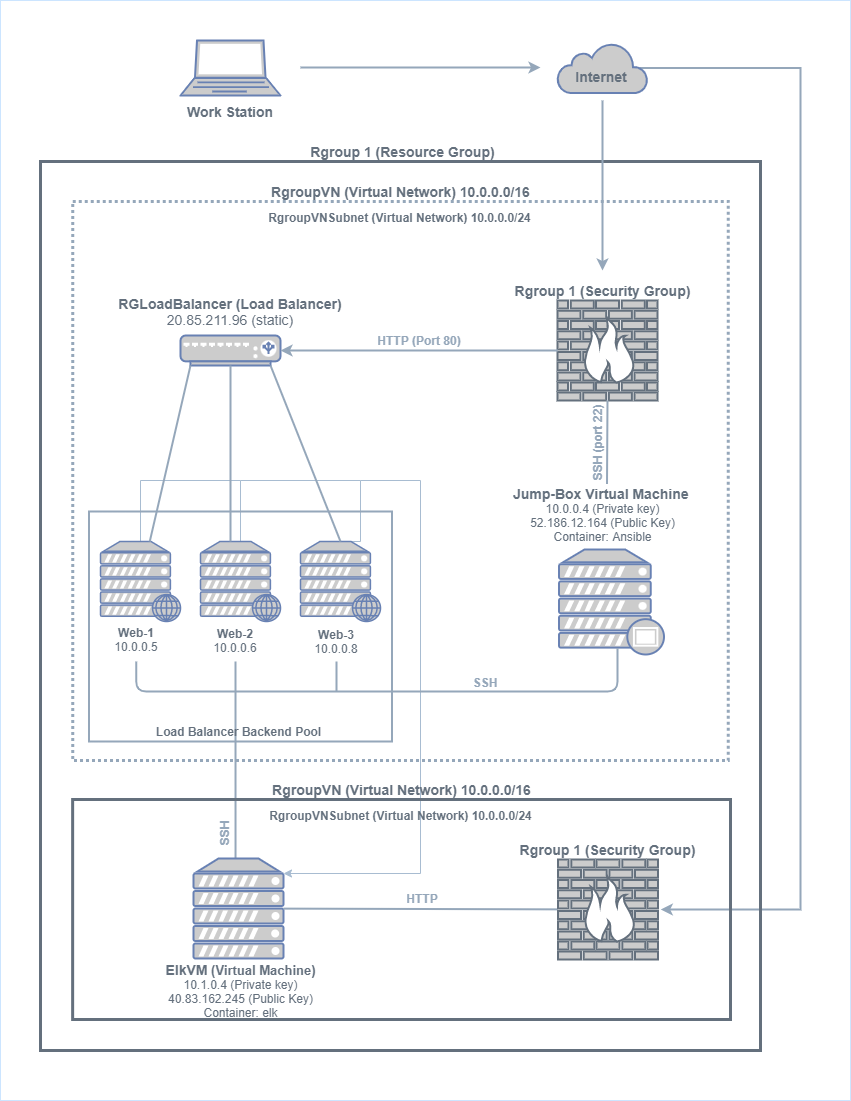

The diagram above was exported from draw.io. Its source (the exported page's mxGraphModel, read from the mxfile embedded in the PNG):
<mxGraphModel dx="1038" dy="547" grid="1" gridSize="10" guides="1" tooltips="1" connect="1" arrows="1" fold="1" page="1" pageScale="1" pageWidth="850" pageHeight="1100" math="0" shadow="0">
  <root>
    <mxCell id="0" />
    <mxCell id="1" parent="0" />
    <mxCell id="Mw7aNd5HTQO4Gvyi1Wh9-1" value="" style="fontColor=#0066CC;verticalAlign=top;verticalLabelPosition=bottom;labelPosition=center;align=center;html=1;outlineConnect=0;fillColor=#CCCCCC;strokeColor=#6881B3;gradientColor=none;gradientDirection=north;strokeWidth=2;shape=mxgraph.networks.laptop;" parent="1" vertex="1">
      <mxGeometry x="180" y="40" width="100" height="55" as="geometry" />
    </mxCell>
    <mxCell id="b2YvquoggWxCp6EO1M_x-26" style="edgeStyle=orthogonalEdgeStyle;rounded=0;orthogonalLoop=1;jettySize=auto;html=1;exitX=0.91;exitY=0.5;exitDx=0;exitDy=0;exitPerimeter=0;entryX=0.894;entryY=0.5;entryDx=0;entryDy=0;entryPerimeter=0;strokeColor=#95A7BA;strokeWidth=2;" parent="1" source="Mw7aNd5HTQO4Gvyi1Wh9-2" target="b2YvquoggWxCp6EO1M_x-8" edge="1">
      <mxGeometry relative="1" as="geometry">
        <Array as="points">
          <mxPoint x="800" y="68" />
          <mxPoint x="800" y="909" />
        </Array>
      </mxGeometry>
    </mxCell>
    <mxCell id="Mw7aNd5HTQO4Gvyi1Wh9-2" value="" style="html=1;outlineConnect=0;fillColor=#CCCCCC;strokeColor=#6881B3;gradientColor=none;gradientDirection=north;strokeWidth=2;shape=mxgraph.networks.cloud;fontColor=#ffffff;" parent="1" vertex="1">
      <mxGeometry x="557" y="42.5" width="90" height="50" as="geometry" />
    </mxCell>
    <mxCell id="Mw7aNd5HTQO4Gvyi1Wh9-4" value="" style="endArrow=classic;html=1;fillColor=#bac8d3;strokeColor=#95A7BA;strokeWidth=2;" parent="1" edge="1">
      <mxGeometry width="50" height="50" relative="1" as="geometry">
        <mxPoint x="300" y="67" as="sourcePoint" />
        <mxPoint x="540" y="67" as="targetPoint" />
      </mxGeometry>
    </mxCell>
    <mxCell id="Mw7aNd5HTQO4Gvyi1Wh9-7" value="" style="rounded=0;whiteSpace=wrap;html=1;fillColor=none;strokeWidth=3;strokeColor=#64707D;" parent="1" vertex="1">
      <mxGeometry x="40" y="161" width="720" height="889" as="geometry" />
    </mxCell>
    <mxCell id="Mw7aNd5HTQO4Gvyi1Wh9-8" value="&lt;b&gt;&lt;font style=&quot;font-size: 14px&quot; color=&quot;#64707d&quot;&gt;Work Station&lt;/font&gt;&lt;/b&gt;" style="text;html=1;strokeColor=none;fillColor=none;align=center;verticalAlign=middle;whiteSpace=wrap;rounded=0;" parent="1" vertex="1">
      <mxGeometry x="185" y="101" width="90" height="20" as="geometry" />
    </mxCell>
    <mxCell id="Mw7aNd5HTQO4Gvyi1Wh9-9" value="" style="endArrow=classic;html=1;fillColor=#bac8d3;strokeColor=#95A7BA;strokeWidth=2;" parent="1" edge="1">
      <mxGeometry width="50" height="50" relative="1" as="geometry">
        <mxPoint x="602" y="100" as="sourcePoint" />
        <mxPoint x="602" y="270" as="targetPoint" />
        <Array as="points">
          <mxPoint x="602" y="120" />
        </Array>
      </mxGeometry>
    </mxCell>
    <mxCell id="Mw7aNd5HTQO4Gvyi1Wh9-10" value="&lt;b&gt;&lt;font color=&quot;#64707d&quot; style=&quot;font-size: 14px&quot;&gt;Internet&lt;/font&gt;&lt;/b&gt;" style="text;html=1;strokeColor=none;fillColor=none;align=center;verticalAlign=middle;whiteSpace=wrap;rounded=0;" parent="1" vertex="1">
      <mxGeometry x="581" y="65.5" width="40" height="20" as="geometry" />
    </mxCell>
    <mxCell id="Mw7aNd5HTQO4Gvyi1Wh9-11" value="&lt;b&gt;&lt;font style=&quot;font-size: 14px&quot; color=&quot;#64707d&quot;&gt;&amp;nbsp;Rgroup 1 (Resource Group)&lt;/font&gt;&lt;/b&gt;" style="text;html=1;strokeColor=none;fillColor=none;align=center;verticalAlign=middle;whiteSpace=wrap;rounded=0;" parent="1" vertex="1">
      <mxGeometry x="265.5" y="141" width="269" height="20" as="geometry" />
    </mxCell>
    <mxCell id="Mw7aNd5HTQO4Gvyi1Wh9-13" value="" style="rounded=0;whiteSpace=wrap;html=1;fillColor=none;strokeWidth=3;strokeColor=#95A7BA;dashed=1;dashPattern=1 1;" parent="1" vertex="1">
      <mxGeometry x="72.14" y="201" width="655.71" height="559" as="geometry" />
    </mxCell>
    <mxCell id="Mw7aNd5HTQO4Gvyi1Wh9-14" value="&lt;b&gt;&lt;font color=&quot;#64707d&quot; style=&quot;font-size: 14px&quot;&gt;Rgroup 1 (Security Group)&lt;/font&gt;&lt;/b&gt;" style="text;html=1;strokeColor=none;fillColor=none;align=center;verticalAlign=middle;whiteSpace=wrap;rounded=0;" parent="1" vertex="1">
      <mxGeometry x="467.5" y="280" width="269" height="20" as="geometry" />
    </mxCell>
    <mxCell id="Mw7aNd5HTQO4Gvyi1Wh9-15" value="&lt;font color=&quot;#64707d&quot;&gt;&lt;span style=&quot;font-size: 14px&quot;&gt;&lt;b&gt;RgroupVN (Virtual Network) 10.0.0.0/16&lt;/b&gt;&lt;/span&gt;&lt;/font&gt;" style="text;html=1;strokeColor=none;fillColor=none;align=center;verticalAlign=middle;whiteSpace=wrap;rounded=0;" parent="1" vertex="1">
      <mxGeometry x="265.5" y="181" width="269" height="20" as="geometry" />
    </mxCell>
    <mxCell id="Mw7aNd5HTQO4Gvyi1Wh9-16" value="&lt;font color=&quot;#64707d&quot; size=&quot;1&quot;&gt;&lt;b style=&quot;font-size: 12px&quot;&gt;RgroupVNSubnet (Virtual Network) 10.0.0.0/24&lt;/b&gt;&lt;/font&gt;" style="text;html=1;strokeColor=none;fillColor=none;align=center;verticalAlign=middle;whiteSpace=wrap;rounded=0;" parent="1" vertex="1">
      <mxGeometry x="265" y="207" width="269" height="20" as="geometry" />
    </mxCell>
    <mxCell id="Mw7aNd5HTQO4Gvyi1Wh9-17" value="" style="fontColor=#0066CC;verticalAlign=top;verticalLabelPosition=bottom;labelPosition=center;align=center;html=1;outlineConnect=0;fillColor=#CCCCCC;strokeColor=#64707D;gradientColor=none;gradientDirection=north;strokeWidth=2;shape=mxgraph.networks.firewall;" parent="1" vertex="1">
      <mxGeometry x="557" y="300" width="100" height="100" as="geometry" />
    </mxCell>
    <mxCell id="Mw7aNd5HTQO4Gvyi1Wh9-21" value="" style="fontColor=#0066CC;verticalAlign=top;verticalLabelPosition=bottom;labelPosition=center;align=center;html=1;outlineConnect=0;fillColor=#CCCCCC;strokeColor=#6881B3;gradientColor=none;gradientDirection=north;strokeWidth=2;shape=mxgraph.networks.load_balancer;" parent="1" vertex="1">
      <mxGeometry x="180" y="335" width="100" height="30" as="geometry" />
    </mxCell>
    <mxCell id="Mw7aNd5HTQO4Gvyi1Wh9-22" value="" style="endArrow=classic;html=1;strokeColor=#95A7BA;strokeWidth=2;" parent="1" source="Mw7aNd5HTQO4Gvyi1Wh9-17" target="Mw7aNd5HTQO4Gvyi1Wh9-21" edge="1">
      <mxGeometry width="50" height="50" relative="1" as="geometry">
        <mxPoint x="390" y="351" as="sourcePoint" />
        <mxPoint x="440" y="301" as="targetPoint" />
      </mxGeometry>
    </mxCell>
    <mxCell id="Mw7aNd5HTQO4Gvyi1Wh9-23" value="" style="fontColor=#0066CC;verticalAlign=top;verticalLabelPosition=bottom;labelPosition=center;align=center;html=1;outlineConnect=0;fillColor=#CCCCCC;strokeColor=#6881B3;gradientColor=none;gradientDirection=north;strokeWidth=2;shape=mxgraph.networks.proxy_server;" parent="1" vertex="1">
      <mxGeometry x="558.5" y="549" width="105" height="105" as="geometry" />
    </mxCell>
    <mxCell id="Mw7aNd5HTQO4Gvyi1Wh9-26" value="" style="endArrow=none;html=1;strokeColor=#95A7BA;strokeWidth=2;entryX=0.5;entryY=1;entryDx=0;entryDy=0;entryPerimeter=0;exitX=0;exitY=1;exitDx=0;exitDy=0;" parent="1" target="Mw7aNd5HTQO4Gvyi1Wh9-17" edge="1" source="b2YvquoggWxCp6EO1M_x-7">
      <mxGeometry width="50" height="50" relative="1" as="geometry">
        <mxPoint x="607" y="501" as="sourcePoint" />
        <mxPoint x="440" y="501" as="targetPoint" />
      </mxGeometry>
    </mxCell>
    <mxCell id="Mw7aNd5HTQO4Gvyi1Wh9-27" value="&lt;font color=&quot;#64707d&quot;&gt;&lt;b&gt;&lt;font style=&quot;font-size: 14px&quot;&gt;Jump-Box Virtual Machine&lt;/font&gt;&lt;span style=&quot;font-size: 13px&quot;&gt;&amp;nbsp;&lt;/span&gt;&lt;/b&gt;&lt;br&gt;10.0.0.4 (Private key)&lt;br&gt;52.186.12.164 (Public Key)&lt;br&gt;Container: Ansible&lt;br&gt;&lt;/font&gt;" style="text;html=1;strokeColor=none;fillColor=none;align=center;verticalAlign=middle;whiteSpace=wrap;rounded=0;" parent="1" vertex="1">
      <mxGeometry x="467.5" y="480" width="269" height="68" as="geometry" />
    </mxCell>
    <mxCell id="b2YvquoggWxCp6EO1M_x-33" style="edgeStyle=orthogonalEdgeStyle;rounded=0;orthogonalLoop=1;jettySize=auto;html=1;exitX=0.5;exitY=0;exitDx=0;exitDy=0;exitPerimeter=0;endArrow=none;endFill=0;strokeColor=#A8BCD1;strokeWidth=1;" parent="1" source="Mw7aNd5HTQO4Gvyi1Wh9-28" edge="1">
      <mxGeometry relative="1" as="geometry">
        <mxPoint x="240" y="480" as="targetPoint" />
        <Array as="points">
          <mxPoint x="140" y="480" />
        </Array>
      </mxGeometry>
    </mxCell>
    <mxCell id="Mw7aNd5HTQO4Gvyi1Wh9-28" value="" style="fontColor=#0066CC;verticalAlign=top;verticalLabelPosition=bottom;labelPosition=center;align=center;html=1;outlineConnect=0;fillColor=#CCCCCC;strokeColor=#6881B3;gradientColor=none;gradientDirection=north;strokeWidth=2;shape=mxgraph.networks.web_server;" parent="1" vertex="1">
      <mxGeometry x="100" y="541" width="80" height="80" as="geometry" />
    </mxCell>
    <mxCell id="b2YvquoggWxCp6EO1M_x-32" style="edgeStyle=orthogonalEdgeStyle;rounded=0;orthogonalLoop=1;jettySize=auto;html=1;exitX=0.5;exitY=0;exitDx=0;exitDy=0;exitPerimeter=0;strokeColor=#A8BCD1;strokeWidth=1;endArrow=none;endFill=0;" parent="1" source="Mw7aNd5HTQO4Gvyi1Wh9-29" edge="1">
      <mxGeometry relative="1" as="geometry">
        <mxPoint x="360" y="480" as="targetPoint" />
        <Array as="points">
          <mxPoint x="240" y="480" />
        </Array>
      </mxGeometry>
    </mxCell>
    <mxCell id="Mw7aNd5HTQO4Gvyi1Wh9-29" value="" style="fontColor=#0066CC;verticalAlign=top;verticalLabelPosition=bottom;labelPosition=center;align=center;html=1;outlineConnect=0;fillColor=#CCCCCC;strokeColor=#6881B3;gradientColor=none;gradientDirection=north;strokeWidth=2;shape=mxgraph.networks.web_server;" parent="1" vertex="1">
      <mxGeometry x="200" y="541" width="80" height="80" as="geometry" />
    </mxCell>
    <mxCell id="b2YvquoggWxCp6EO1M_x-31" style="edgeStyle=orthogonalEdgeStyle;rounded=0;orthogonalLoop=1;jettySize=auto;html=1;exitX=0.5;exitY=0;exitDx=0;exitDy=0;exitPerimeter=0;strokeColor=#A8BCD1;strokeWidth=1;entryX=1;entryY=0.15;entryDx=0;entryDy=0;entryPerimeter=0;" parent="1" source="Mw7aNd5HTQO4Gvyi1Wh9-30" target="b2YvquoggWxCp6EO1M_x-16" edge="1">
      <mxGeometry relative="1" as="geometry">
        <Array as="points">
          <mxPoint x="360" y="541" />
          <mxPoint x="360" y="480" />
          <mxPoint x="420" y="480" />
          <mxPoint x="420" y="873" />
        </Array>
      </mxGeometry>
    </mxCell>
    <mxCell id="Mw7aNd5HTQO4Gvyi1Wh9-30" value="" style="fontColor=#0066CC;verticalAlign=top;verticalLabelPosition=bottom;labelPosition=center;align=center;html=1;outlineConnect=0;fillColor=#CCCCCC;strokeColor=#6881B3;gradientColor=none;gradientDirection=north;strokeWidth=2;shape=mxgraph.networks.web_server;" parent="1" vertex="1">
      <mxGeometry x="300" y="541" width="80" height="80" as="geometry" />
    </mxCell>
    <mxCell id="Mw7aNd5HTQO4Gvyi1Wh9-33" value="" style="endArrow=none;html=1;strokeColor=#95A7BA;strokeWidth=2;entryX=0.1;entryY=1;entryDx=0;entryDy=0;entryPerimeter=0;" parent="1" source="Mw7aNd5HTQO4Gvyi1Wh9-28" target="Mw7aNd5HTQO4Gvyi1Wh9-21" edge="1">
      <mxGeometry width="50" height="50" relative="1" as="geometry">
        <mxPoint x="130" y="562" as="sourcePoint" />
        <mxPoint x="440" y="481" as="targetPoint" />
      </mxGeometry>
    </mxCell>
    <mxCell id="Mw7aNd5HTQO4Gvyi1Wh9-36" value="" style="endArrow=none;html=1;strokeColor=#95A7BA;strokeWidth=2;entryX=0.5;entryY=1;entryDx=0;entryDy=0;entryPerimeter=0;exitX=0.375;exitY=0;exitDx=0;exitDy=0;exitPerimeter=0;" parent="1" source="Mw7aNd5HTQO4Gvyi1Wh9-29" target="Mw7aNd5HTQO4Gvyi1Wh9-21" edge="1">
      <mxGeometry width="50" height="50" relative="1" as="geometry">
        <mxPoint x="230" y="531" as="sourcePoint" />
        <mxPoint x="440" y="481" as="targetPoint" />
      </mxGeometry>
    </mxCell>
    <mxCell id="Mw7aNd5HTQO4Gvyi1Wh9-38" value="" style="endArrow=none;html=1;strokeColor=#95A7BA;strokeWidth=2;entryX=0.9;entryY=1;entryDx=0;entryDy=0;entryPerimeter=0;exitX=0.5;exitY=0;exitDx=0;exitDy=0;exitPerimeter=0;" parent="1" source="Mw7aNd5HTQO4Gvyi1Wh9-30" target="Mw7aNd5HTQO4Gvyi1Wh9-21" edge="1">
      <mxGeometry width="50" height="50" relative="1" as="geometry">
        <mxPoint x="390" y="531" as="sourcePoint" />
        <mxPoint x="440" y="481" as="targetPoint" />
      </mxGeometry>
    </mxCell>
    <mxCell id="Mw7aNd5HTQO4Gvyi1Wh9-39" value="&lt;font color=&quot;#64707d&quot;&gt;&lt;b&gt;Web-1&lt;/b&gt;&lt;br&gt;10.0.0.5&lt;br&gt;&lt;/font&gt;" style="text;html=1;strokeColor=none;fillColor=none;align=center;verticalAlign=middle;whiteSpace=wrap;rounded=0;" parent="1" vertex="1">
      <mxGeometry x="87" y="625" width="98" height="27" as="geometry" />
    </mxCell>
    <mxCell id="Mw7aNd5HTQO4Gvyi1Wh9-40" value="&lt;font color=&quot;#64707d&quot;&gt;&lt;b&gt;Web-2&lt;/b&gt;&lt;br&gt;10.0.0.6&lt;br&gt;&lt;/font&gt;" style="text;html=1;strokeColor=none;fillColor=none;align=center;verticalAlign=middle;whiteSpace=wrap;rounded=0;" parent="1" vertex="1">
      <mxGeometry x="186" y="626" width="98" height="27" as="geometry" />
    </mxCell>
    <mxCell id="Mw7aNd5HTQO4Gvyi1Wh9-41" value="&lt;font color=&quot;#64707d&quot;&gt;&lt;b&gt;Web-3&lt;/b&gt;&lt;br&gt;10.0.0.8&lt;br&gt;&lt;/font&gt;" style="text;html=1;strokeColor=none;fillColor=none;align=center;verticalAlign=middle;whiteSpace=wrap;rounded=0;" parent="1" vertex="1">
      <mxGeometry x="287" y="627" width="98" height="27" as="geometry" />
    </mxCell>
    <mxCell id="Mw7aNd5HTQO4Gvyi1Wh9-45" value="" style="endArrow=none;html=1;strokeColor=#95A7BA;strokeWidth=2;entryX=0.5;entryY=0.94;entryDx=0;entryDy=0;entryPerimeter=0;edgeStyle=orthogonalEdgeStyle;exitX=0.088;exitY=0.902;exitDx=0;exitDy=0;exitPerimeter=0;" parent="1" edge="1">
      <mxGeometry width="50" height="50" relative="1" as="geometry">
        <mxPoint x="135.84248000000002" y="661.02" as="sourcePoint" />
        <mxPoint x="617" y="647.7" as="targetPoint" />
        <Array as="points">
          <mxPoint x="136" y="691" />
          <mxPoint x="617" y="691" />
        </Array>
      </mxGeometry>
    </mxCell>
    <mxCell id="Mw7aNd5HTQO4Gvyi1Wh9-46" value="" style="endArrow=none;html=1;strokeColor=#95A7BA;strokeWidth=2;entryX=0.467;entryY=0.01;entryDx=0;entryDy=0;entryPerimeter=0;" parent="1" target="b2YvquoggWxCp6EO1M_x-16" edge="1">
      <mxGeometry width="50" height="50" relative="1" as="geometry">
        <mxPoint x="235" y="661" as="sourcePoint" />
        <mxPoint x="235" y="910" as="targetPoint" />
      </mxGeometry>
    </mxCell>
    <mxCell id="Mw7aNd5HTQO4Gvyi1Wh9-50" value="" style="endArrow=none;html=1;strokeColor=#95A7BA;strokeWidth=2;" parent="1" edge="1">
      <mxGeometry width="50" height="50" relative="1" as="geometry">
        <mxPoint x="336" y="691" as="sourcePoint" />
        <mxPoint x="336" y="661" as="targetPoint" />
      </mxGeometry>
    </mxCell>
    <mxCell id="b2YvquoggWxCp6EO1M_x-1" value="&lt;font color=&quot;#64707d&quot; style=&quot;font-size: 14px&quot;&gt;&lt;b&gt;&lt;font style=&quot;font-size: 14px&quot;&gt;RGLoadBalancer (Load Balancer&lt;/font&gt;)&lt;/b&gt;&lt;br&gt;20.85.211.96 (static)&lt;br&gt;&lt;/font&gt;" style="text;html=1;strokeColor=none;fillColor=none;align=center;verticalAlign=middle;whiteSpace=wrap;rounded=0;" parent="1" vertex="1">
      <mxGeometry x="115" y="291" width="230" height="40" as="geometry" />
    </mxCell>
    <mxCell id="b2YvquoggWxCp6EO1M_x-2" value="" style="rounded=0;whiteSpace=wrap;html=1;fillColor=none;strokeColor=#95A7BA;strokeWidth=2;" parent="1" vertex="1">
      <mxGeometry x="88.5" y="511" width="303" height="230" as="geometry" />
    </mxCell>
    <mxCell id="b2YvquoggWxCp6EO1M_x-3" value="&lt;font color=&quot;#64707d&quot; size=&quot;1&quot;&gt;&lt;b style=&quot;font-size: 12px&quot;&gt;Load Balancer Backend Pool&lt;/b&gt;&lt;/font&gt;" style="text;html=1;strokeColor=none;fillColor=none;align=center;verticalAlign=middle;whiteSpace=wrap;rounded=0;" parent="1" vertex="1">
      <mxGeometry x="103.5" y="721" width="269" height="20" as="geometry" />
    </mxCell>
    <mxCell id="b2YvquoggWxCp6EO1M_x-4" value="&lt;b&gt;&lt;font color=&quot;#95a7ba&quot;&gt;SSH&lt;/font&gt;&lt;/b&gt;" style="text;html=1;strokeColor=none;fillColor=none;align=center;verticalAlign=middle;whiteSpace=wrap;rounded=0;" parent="1" vertex="1">
      <mxGeometry x="450" y="672" width="70" height="20" as="geometry" />
    </mxCell>
    <mxCell id="b2YvquoggWxCp6EO1M_x-5" value="&lt;font color=&quot;#95a7ba&quot;&gt;&lt;b&gt;HTTP (Port 80)&lt;/b&gt;&lt;/font&gt;" style="text;html=1;strokeColor=none;fillColor=none;align=center;verticalAlign=middle;whiteSpace=wrap;rounded=0;" parent="1" vertex="1">
      <mxGeometry x="374" y="330" width="90" height="20" as="geometry" />
    </mxCell>
    <mxCell id="b2YvquoggWxCp6EO1M_x-7" value="&lt;b&gt;&lt;font color=&quot;#95a7ba&quot;&gt;SSH (port 22)&lt;/font&gt;&lt;/b&gt;" style="text;html=1;strokeColor=none;fillColor=none;align=center;verticalAlign=middle;whiteSpace=wrap;rounded=0;rotation=-90;" parent="1" vertex="1">
      <mxGeometry x="555.75" y="432.75" width="81.5" height="20" as="geometry" />
    </mxCell>
    <mxCell id="b2YvquoggWxCp6EO1M_x-8" value="" style="rounded=0;whiteSpace=wrap;html=1;strokeColor=#64707D;strokeWidth=3;fillColor=none;" parent="1" vertex="1">
      <mxGeometry x="72.14" y="799" width="657.86" height="220" as="geometry" />
    </mxCell>
    <mxCell id="b2YvquoggWxCp6EO1M_x-16" value="" style="fontColor=#0066CC;verticalAlign=top;verticalLabelPosition=bottom;labelPosition=center;align=center;html=1;outlineConnect=0;fillColor=#CCCCCC;strokeColor=#6881B3;gradientColor=none;gradientDirection=north;strokeWidth=2;shape=mxgraph.networks.server;" parent="1" vertex="1">
      <mxGeometry x="193" y="858" width="90" height="100" as="geometry" />
    </mxCell>
    <mxCell id="b2YvquoggWxCp6EO1M_x-17" value="&lt;font color=&quot;#64707d&quot;&gt;&lt;b&gt;&lt;span style=&quot;font-size: 14px&quot;&gt;ElkVM&lt;/span&gt;&lt;span style=&quot;font-size: 13px&quot;&gt;&amp;nbsp;(Virtual Machine)&lt;/span&gt;&lt;/b&gt;&lt;br&gt;10.1.0.4 (Private key)&lt;br&gt;40.83.162.245 (Public Key)&lt;br&gt;Container: elk&lt;br&gt;&lt;/font&gt;" style="text;html=1;strokeColor=none;fillColor=none;align=center;verticalAlign=middle;whiteSpace=wrap;rounded=0;" parent="1" vertex="1">
      <mxGeometry x="105.5" y="959" width="269" height="61" as="geometry" />
    </mxCell>
    <mxCell id="b2YvquoggWxCp6EO1M_x-22" value="" style="endArrow=none;html=1;strokeColor=#95A7BA;strokeWidth=2;" parent="1" source="b2YvquoggWxCp6EO1M_x-16" edge="1">
      <mxGeometry width="50" height="50" relative="1" as="geometry">
        <mxPoint x="400" y="889" as="sourcePoint" />
        <mxPoint x="557" y="908.8644986449865" as="targetPoint" />
      </mxGeometry>
    </mxCell>
    <mxCell id="b2YvquoggWxCp6EO1M_x-23" value="&lt;b&gt;&lt;font color=&quot;#95a7ba&quot;&gt;SSH&lt;/font&gt;&lt;/b&gt;" style="text;html=1;strokeColor=none;fillColor=none;align=center;verticalAlign=middle;whiteSpace=wrap;rounded=0;rotation=-90;" parent="1" vertex="1">
      <mxGeometry x="189" y="823" width="70" height="20" as="geometry" />
    </mxCell>
    <mxCell id="b2YvquoggWxCp6EO1M_x-25" value="&lt;font color=&quot;#95a7ba&quot;&gt;&lt;b&gt;HTTP&lt;/b&gt;&lt;/font&gt;" style="text;html=1;strokeColor=none;fillColor=none;align=center;verticalAlign=middle;whiteSpace=wrap;rounded=0;" parent="1" vertex="1">
      <mxGeometry x="377" y="888" width="90" height="20" as="geometry" />
    </mxCell>
    <mxCell id="b2YvquoggWxCp6EO1M_x-27" value="&lt;font color=&quot;#64707d&quot;&gt;&lt;span style=&quot;font-size: 14px&quot;&gt;&lt;b&gt;RgroupVN (Virtual Network) 10.0.0.0/16&lt;/b&gt;&lt;/span&gt;&lt;/font&gt;" style="text;html=1;strokeColor=none;fillColor=none;align=center;verticalAlign=middle;whiteSpace=wrap;rounded=0;" parent="1" vertex="1">
      <mxGeometry x="266.5" y="779" width="269" height="20" as="geometry" />
    </mxCell>
    <mxCell id="b2YvquoggWxCp6EO1M_x-28" value="&lt;font color=&quot;#64707d&quot; size=&quot;1&quot;&gt;&lt;b style=&quot;font-size: 12px&quot;&gt;RgroupVNSubnet (Virtual Network) 10.0.0.0/24&lt;/b&gt;&lt;/font&gt;" style="text;html=1;strokeColor=none;fillColor=none;align=center;verticalAlign=middle;whiteSpace=wrap;rounded=0;" parent="1" vertex="1">
      <mxGeometry x="266" y="805" width="269" height="20" as="geometry" />
    </mxCell>
    <mxCell id="b2YvquoggWxCp6EO1M_x-29" value="" style="fontColor=#0066CC;verticalAlign=top;verticalLabelPosition=bottom;labelPosition=center;align=center;html=1;outlineConnect=0;fillColor=#CCCCCC;strokeColor=#64707D;gradientColor=none;gradientDirection=north;strokeWidth=2;shape=mxgraph.networks.firewall;" parent="1" vertex="1">
      <mxGeometry x="557.5" y="859" width="100" height="100" as="geometry" />
    </mxCell>
    <mxCell id="b2YvquoggWxCp6EO1M_x-30" value="&lt;b&gt;&lt;font color=&quot;#64707d&quot; style=&quot;font-size: 14px&quot;&gt;Rgroup 1 (Security Group)&lt;/font&gt;&lt;/b&gt;" style="text;html=1;strokeColor=none;fillColor=none;align=center;verticalAlign=middle;whiteSpace=wrap;rounded=0;" parent="1" vertex="1">
      <mxGeometry x="506.25" y="839" width="202.5" height="20" as="geometry" />
    </mxCell>
    <mxCell id="cj6fBQWmfwwHV0keJMkV-2" value="" style="rounded=0;whiteSpace=wrap;html=1;fillColor=none;strokeColor=#CCE5FF;" vertex="1" parent="1">
      <mxGeometry width="850" height="1100" as="geometry" />
    </mxCell>
  </root>
</mxGraphModel>